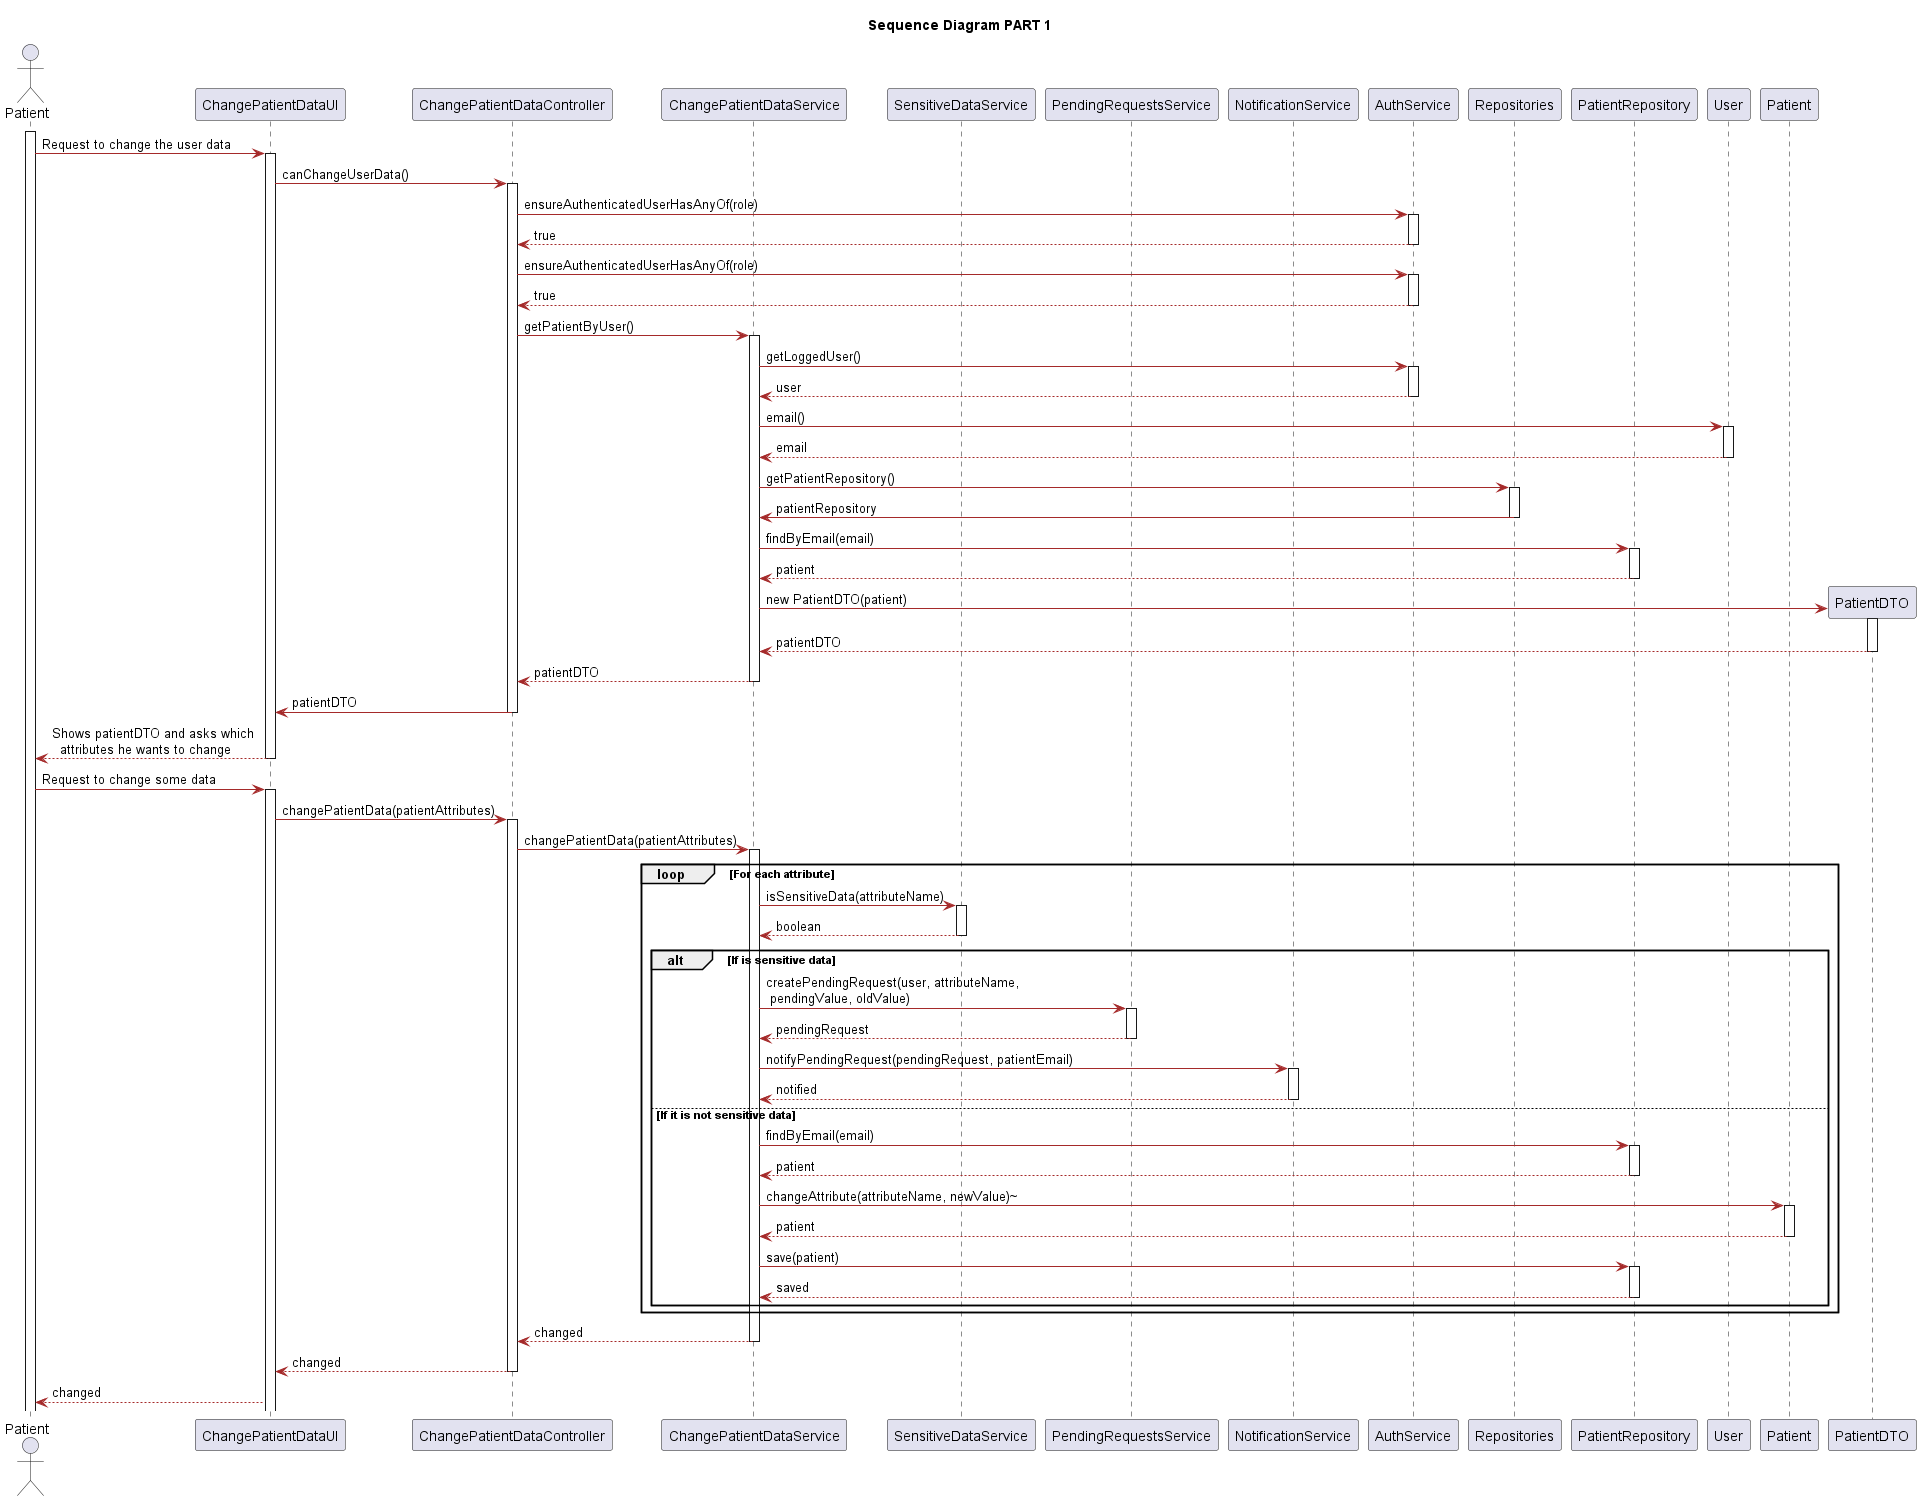

The diagram above was rendered by PlantUML. Its source (embedded in the PNG):
@startuml
title Sequence Diagram PART 1
skinparam classAttributeIconSize 0

skinparam class {
    LifeLineBorderColor DodgerBlue
    LifeLineBackgroundColor APPLICATION
    BackgroundColor LemonChiffon
    ArrowColor Brown
    BorderColor SaddleBrown
}

skinparam packageStyle rectangle

skinparam card {
    LifeLineBorderColor DodgerBlue
    LifeLineBackgroundColor APPLICATION
    BackgroundColor LemonChiffon
    ArrowColor Brown
    BorderColor SaddleBrown
}

actor Patient
participant "ChangePatientDataUI" as UI
participant "ChangePatientDataController" as Controller
participant "ChangePatientDataService" as userS
participant "SensitiveDataService" as service
participant "PendingRequestsService" as serviceRequest
participant "NotificationService" as serviceNote
participant "AuthService" as auth
participant "Repositories" as Repositories
participant "PatientRepository" as patientR
participant "User" as USER
participant "Patient" as patient

participant "PatientDTO" as patientDTO


activate Patient
Patient -> UI: Request to change the user data
activate UI
UI -> Controller: canChangeUserData()
activate Controller
Controller -> auth: ensureAuthenticatedUserHasAnyOf(role)
activate auth
auth --> Controller:  true
deactivate auth

Controller -> auth: ensureAuthenticatedUserHasAnyOf(role)
activate auth
auth --> Controller:  true
deactivate auth
Controller -> userS : getPatientByUser()
activate userS
userS -> auth : getLoggedUser()
activate auth
auth --> userS : user
deactivate auth
userS -> USER : email()
activate USER
USER --> userS : email
deactivate USER
userS ->Repositories : getPatientRepository()
activate Repositories
Repositories -> userS : patientRepository
deactivate Repositories
userS -> patientR : findByEmail(email)
activate patientR
patientR --> userS : patient
deactivate patientR
userS -> patientDTO** : new PatientDTO(patient)
activate patientDTO
patientDTO --> userS : patientDTO
deactivate patientDTO
userS --> Controller : patientDTO
deactivate userS
Controller -> UI : patientDTO
deactivate Controller
UI --> Patient : Shows patientDTO and asks which \n  attributes he wants to change
deactivate UI
Patient -> UI : Request to change some data
activate UI
UI -> Controller : changePatientData(patientAttributes)
activate Controller
Controller -> userS : changePatientData(patientAttributes)
activate userS
loop For each attribute 
userS -> service : isSensitiveData(attributeName)
activate service
service --> userS : boolean
deactivate service
alt If is sensitive data
userS -> serviceRequest : createPendingRequest(user, attributeName, \n pendingValue, oldValue)
activate serviceRequest
serviceRequest --> userS : pendingRequest
deactivate serviceRequest
userS -> serviceNote : notifyPendingRequest(pendingRequest, patientEmail)
activate serviceNote
serviceNote --> userS : notified
deactivate serviceNote

else If it is not sensitive data
userS -> patientR : findByEmail(email)
activate patientR
patientR --> userS : patient
deactivate patientR
userS -> patient : changeAttribute(attributeName, newValue)~
activate patient
patient --> userS : patient
deactivate patient
userS -> patientR : save(patient)
activate patientR
patientR --> userS : saved
deactivate patientR
end
end
userS --> Controller : changed
deactivate userS
Controller --> UI : changed
deactivate Controller
UI --> Patient : changed



















@enduml